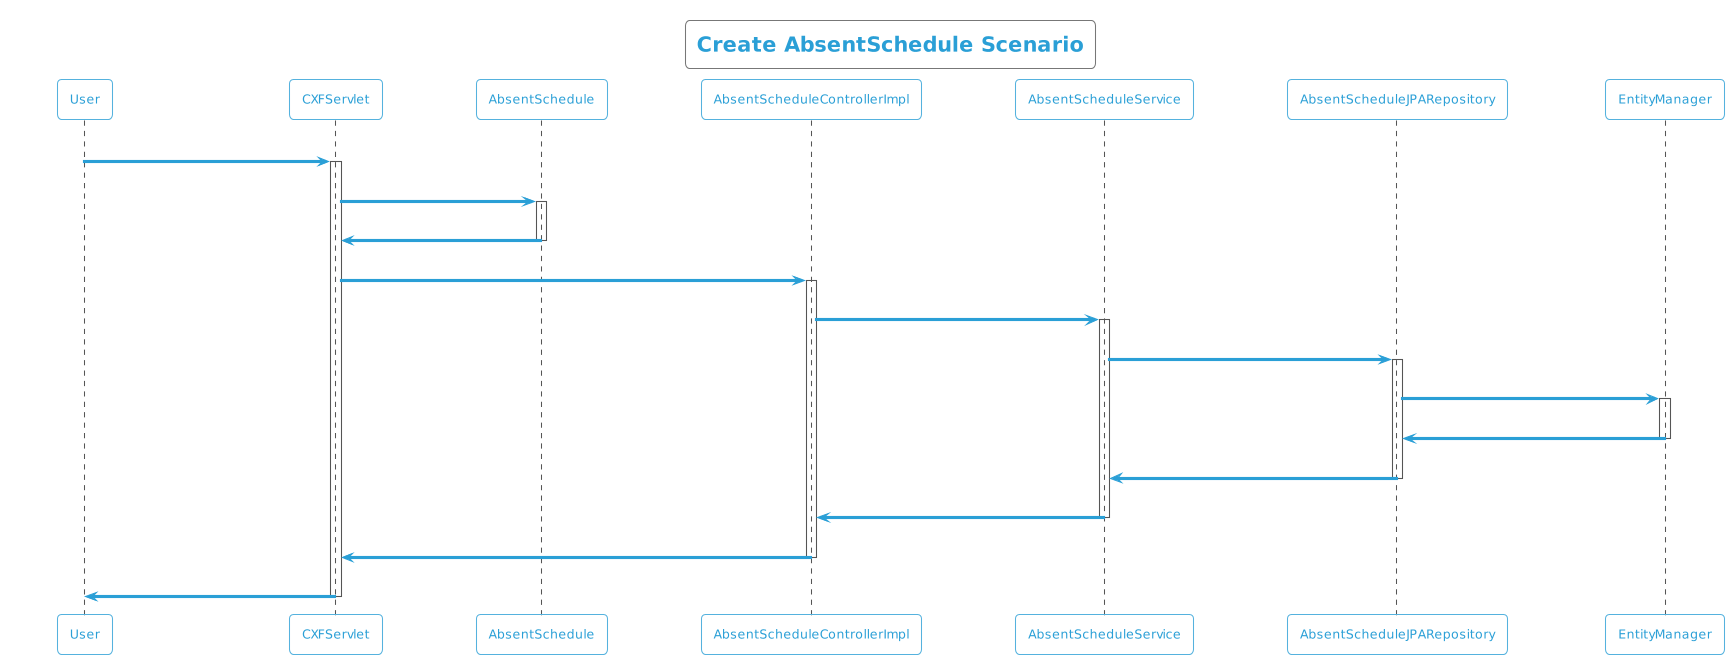

The diagram above was rendered by PlantUML. Its source (embedded in the PNG):
@startuml
!theme cyborg-outline
title Create AbsentSchedule Scenario
participant User
User -> CXFServlet: POST, AbsentSchedule
activate CXFServlet
CXFServlet -> AbsentSchedule: << create >>
activate AbsentSchedule
AbsentSchedule -> CXFServlet: << instance >>
deactivate AbsentSchedule
CXFServlet -> AbsentScheduleControllerImpl: create(:AbsentSchedule)
activate AbsentScheduleControllerImpl
AbsentScheduleControllerImpl -> AbsentScheduleService: create(:AbsentSchedule)
activate AbsentScheduleService
AbsentScheduleService -> AbsentScheduleJPARepository: create(:AbsentSchedule)
activate AbsentScheduleJPARepository
AbsentScheduleJPARepository -> EntityManager: save(:AbsentSchedule)
activate EntityManager
EntityManager -> AbsentScheduleJPARepository: << persisted AbsentSchedule >>
deactivate EntityManager
AbsentScheduleJPARepository -> AbsentScheduleService: << persisted AbsentSchedule >>
deactivate AbsentScheduleJPARepository
AbsentScheduleService -> AbsentScheduleControllerImpl: << persisted AbsentSchedule >>
deactivate AbsentScheduleService
AbsentScheduleControllerImpl -> CXFServlet: << persisted AbsentSchedule >>
deactivate AbsentScheduleControllerImpl
CXFServlet -> User: marshalled AbsentSchedule XML
deactivate CXFServlet
@enduml